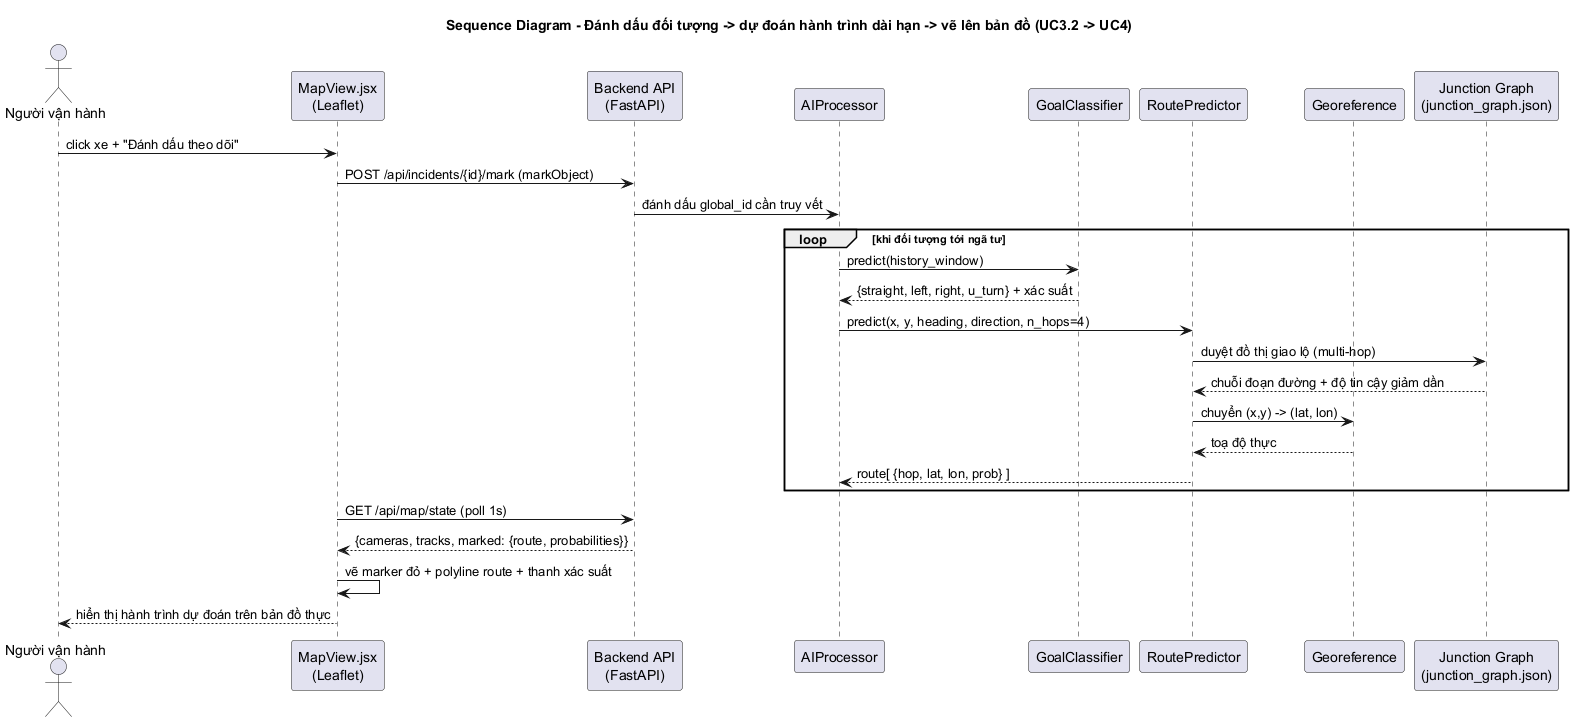

The diagram above was rendered by PlantUML. Its source (embedded in the PNG):
@startuml sequence_danh_dau_route_map
' Sequence diagram - Đánh dấu đối tượng -> dự đoán hành trình -> vẽ lên bản đồ
skinparam shadowing false
title Sequence Diagram - Đánh dấu đối tượng -> dự đoán hành trình dài hạn -> vẽ lên bản đồ (UC3.2 -> UC4)

actor "Người vận hành" as Op
participant "MapView.jsx\n(Leaflet)" as UI
participant "Backend API\n(FastAPI)" as API
participant "AIProcessor" as AIP
participant "GoalClassifier" as GC
participant "RoutePredictor" as RP
participant "Georeference" as GR
participant "Junction Graph\n(junction_graph.json)" as JG

Op -> UI : click xe + "Đánh dấu theo dõi"
UI -> API : POST /api/incidents/{id}/mark (markObject)
API -> AIP : đánh dấu global_id cần truy vết

loop khi đối tượng tới ngã tư
  AIP -> GC : predict(history_window)
  GC --> AIP : {straight, left, right, u_turn} + xác suất
  AIP -> RP : predict(x, y, heading, direction, n_hops=4)
  RP -> JG : duyệt đồ thị giao lộ (multi-hop)
  JG --> RP : chuỗi đoạn đường + độ tin cậy giảm dần
  RP -> GR : chuyển (x,y) -> (lat, lon)
  GR --> RP : toạ độ thực
  RP --> AIP : route[ {hop, lat, lon, prob} ]
end

UI -> API : GET /api/map/state (poll 1s)
API --> UI : {cameras, tracks, marked: {route, probabilities}}
UI -> UI : vẽ marker đỏ + polyline route + thanh xác suất
UI --> Op : hiển thị hành trình dự đoán trên bản đồ thực
@enduml